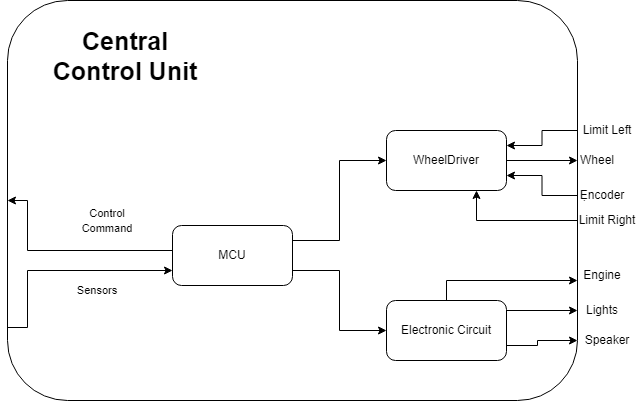

The diagram above was exported from draw.io. Its source (the exported page's mxGraphModel, read from the mxfile embedded in the PNG):
<mxGraphModel dx="1038" dy="539" grid="1" gridSize="10" guides="1" tooltips="1" connect="1" arrows="1" fold="1" page="1" pageScale="1" pageWidth="827" pageHeight="1169" math="0" shadow="0">
  <root>
    <mxCell id="v4wso5VzMK_vv8SNtPKY-0" />
    <mxCell id="v4wso5VzMK_vv8SNtPKY-1" parent="v4wso5VzMK_vv8SNtPKY-0" />
    <mxCell id="n-Za2NXZSFSyUgk2WJpS-0" value="" style="rounded=1;whiteSpace=wrap;html=1;" parent="v4wso5VzMK_vv8SNtPKY-1" vertex="1">
      <mxGeometry x="140" y="120" width="570" height="290" as="geometry" />
    </mxCell>
    <mxCell id="s0f6g825HTUJR7MMRC41-0" value="&lt;font size=&quot;1&quot;&gt;&lt;b style=&quot;font-size: 25px&quot;&gt;Central Control Unit&lt;/b&gt;&lt;/font&gt;" style="text;html=1;strokeColor=none;fillColor=none;align=center;verticalAlign=middle;whiteSpace=wrap;rounded=0;fontSize=17;" parent="v4wso5VzMK_vv8SNtPKY-1" vertex="1">
      <mxGeometry x="170" y="150" width="156" height="30" as="geometry" />
    </mxCell>
    <mxCell id="3HgLeVMAfCF0QljjREOf-0" style="edgeStyle=orthogonalEdgeStyle;rounded=0;orthogonalLoop=1;jettySize=auto;html=1;exitX=1;exitY=0.25;exitDx=0;exitDy=0;entryX=0;entryY=0.5;entryDx=0;entryDy=0;" parent="v4wso5VzMK_vv8SNtPKY-1" source="9ygIiBp1rzSi8tKooOjG-0" target="QXOdXlcgtPgMnmS1Lq91-0" edge="1">
      <mxGeometry relative="1" as="geometry" />
    </mxCell>
    <mxCell id="3HgLeVMAfCF0QljjREOf-1" style="edgeStyle=orthogonalEdgeStyle;rounded=0;orthogonalLoop=1;jettySize=auto;html=1;exitX=1;exitY=0.75;exitDx=0;exitDy=0;entryX=0;entryY=0.5;entryDx=0;entryDy=0;" parent="v4wso5VzMK_vv8SNtPKY-1" source="9ygIiBp1rzSi8tKooOjG-0" target="rVEn7cw85ESmH3yA987b-0" edge="1">
      <mxGeometry relative="1" as="geometry" />
    </mxCell>
    <mxCell id="9ygIiBp1rzSi8tKooOjG-0" value="MCU" style="rounded=1;whiteSpace=wrap;html=1;" parent="v4wso5VzMK_vv8SNtPKY-1" vertex="1">
      <mxGeometry x="305" y="235" width="120" height="60" as="geometry" />
    </mxCell>
    <mxCell id="m_JaRJU72RNmFCEtYwQz-1" style="edgeStyle=orthogonalEdgeStyle;rounded=0;orthogonalLoop=1;jettySize=auto;html=1;exitX=1;exitY=0.25;exitDx=0;exitDy=0;entryX=1;entryY=0.25;entryDx=0;entryDy=0;" parent="v4wso5VzMK_vv8SNtPKY-1" source="QXOdXlcgtPgMnmS1Lq91-0" target="n-Za2NXZSFSyUgk2WJpS-0" edge="1">
      <mxGeometry relative="1" as="geometry">
        <Array as="points">
          <mxPoint x="659" y="215" />
          <mxPoint x="659" y="193" />
          <mxPoint x="670" y="193" />
        </Array>
      </mxGeometry>
    </mxCell>
    <mxCell id="QXOdXlcgtPgMnmS1Lq91-0" value="WheelDriver" style="rounded=1;whiteSpace=wrap;html=1;" parent="v4wso5VzMK_vv8SNtPKY-1" vertex="1">
      <mxGeometry x="519" y="200" width="120" height="60" as="geometry" />
    </mxCell>
    <mxCell id="Uyssgaddv-JBx9JLhgEh-0" style="edgeStyle=orthogonalEdgeStyle;rounded=0;orthogonalLoop=1;jettySize=auto;html=1;entryX=1;entryY=0.5;entryDx=0;entryDy=0;" parent="v4wso5VzMK_vv8SNtPKY-1" source="rVEn7cw85ESmH3yA987b-0" target="n-Za2NXZSFSyUgk2WJpS-0" edge="1">
      <mxGeometry relative="1" as="geometry">
        <Array as="points">
          <mxPoint x="660" y="290" />
          <mxPoint x="660" y="265" />
        </Array>
      </mxGeometry>
    </mxCell>
    <mxCell id="hZmsHU2NAUMAKX5w0jSt-0" style="edgeStyle=orthogonalEdgeStyle;rounded=0;orthogonalLoop=1;jettySize=auto;html=1;exitX=1;exitY=0.5;exitDx=0;exitDy=0;" parent="v4wso5VzMK_vv8SNtPKY-1" source="rVEn7cw85ESmH3yA987b-0" edge="1">
      <mxGeometry relative="1" as="geometry">
        <mxPoint x="711" y="290" as="targetPoint" />
        <Array as="points">
          <mxPoint x="670" y="300" />
          <mxPoint x="670" y="290" />
          <mxPoint x="711" y="290" />
        </Array>
      </mxGeometry>
    </mxCell>
    <mxCell id="hZmsHU2NAUMAKX5w0jSt-1" style="edgeStyle=orthogonalEdgeStyle;rounded=0;orthogonalLoop=1;jettySize=auto;html=1;exitX=1;exitY=0.75;exitDx=0;exitDy=0;" parent="v4wso5VzMK_vv8SNtPKY-1" source="rVEn7cw85ESmH3yA987b-0" edge="1">
      <mxGeometry relative="1" as="geometry">
        <mxPoint x="710" y="310" as="targetPoint" />
        <Array as="points">
          <mxPoint x="670" y="315" />
          <mxPoint x="670" y="310" />
          <mxPoint x="710" y="310" />
        </Array>
      </mxGeometry>
    </mxCell>
    <mxCell id="rVEn7cw85ESmH3yA987b-0" value="Electronic Circuit" style="rounded=1;whiteSpace=wrap;html=1;" parent="v4wso5VzMK_vv8SNtPKY-1" vertex="1">
      <mxGeometry x="519" y="270" width="120" height="60" as="geometry" />
    </mxCell>
    <mxCell id="-DabGHAFdIvnm0GLSQsD-0" value="Engine" style="text;html=1;strokeColor=none;fillColor=none;align=center;verticalAlign=middle;whiteSpace=wrap;rounded=0;" parent="v4wso5VzMK_vv8SNtPKY-1" vertex="1">
      <mxGeometry x="655" y="240" width="50" height="20" as="geometry" />
    </mxCell>
    <mxCell id="-DabGHAFdIvnm0GLSQsD-1" value="Light" style="text;html=1;strokeColor=none;fillColor=none;align=center;verticalAlign=middle;whiteSpace=wrap;rounded=0;" parent="v4wso5VzMK_vv8SNtPKY-1" vertex="1">
      <mxGeometry x="660" y="270" width="50" height="20" as="geometry" />
    </mxCell>
    <mxCell id="-DabGHAFdIvnm0GLSQsD-2" value="Speaker" style="text;html=1;strokeColor=none;fillColor=none;align=center;verticalAlign=middle;whiteSpace=wrap;rounded=0;" parent="v4wso5VzMK_vv8SNtPKY-1" vertex="1">
      <mxGeometry x="665" y="320" width="40" height="20" as="geometry" />
    </mxCell>
    <mxCell id="-DabGHAFdIvnm0GLSQsD-3" value="Wheel" style="text;html=1;strokeColor=none;fillColor=none;align=center;verticalAlign=middle;whiteSpace=wrap;rounded=0;" parent="v4wso5VzMK_vv8SNtPKY-1" vertex="1">
      <mxGeometry x="660" y="170" width="40" height="20" as="geometry" />
    </mxCell>
    <mxCell id="-DabGHAFdIvnm0GLSQsD-5" style="edgeStyle=orthogonalEdgeStyle;rounded=0;orthogonalLoop=1;jettySize=auto;html=1;exitX=0;exitY=0.25;exitDx=0;exitDy=0;entryX=0;entryY=0.25;entryDx=0;entryDy=0;startArrow=classic;startFill=1;" parent="v4wso5VzMK_vv8SNtPKY-1" source="n-Za2NXZSFSyUgk2WJpS-0" target="9ygIiBp1rzSi8tKooOjG-0" edge="1">
      <mxGeometry relative="1" as="geometry">
        <Array as="points">
          <mxPoint x="160" y="193" />
          <mxPoint x="160" y="250" />
        </Array>
      </mxGeometry>
    </mxCell>
    <mxCell id="-DabGHAFdIvnm0GLSQsD-6" value="&lt;font style=&quot;font-size: 11px&quot;&gt;Control Command&lt;/font&gt;" style="text;html=1;strokeColor=none;fillColor=none;align=center;verticalAlign=middle;whiteSpace=wrap;rounded=0;" parent="v4wso5VzMK_vv8SNtPKY-1" vertex="1">
      <mxGeometry x="210" y="215" width="60" height="30" as="geometry" />
    </mxCell>
    <mxCell id="yOpqz85lqStMhPL6H59s-1" style="edgeStyle=orthogonalEdgeStyle;rounded=0;orthogonalLoop=1;jettySize=auto;html=1;exitX=0;exitY=0.75;exitDx=0;exitDy=0;entryX=0;entryY=0.75;entryDx=0;entryDy=0;fontSize=11;" parent="v4wso5VzMK_vv8SNtPKY-1" source="n-Za2NXZSFSyUgk2WJpS-0" target="9ygIiBp1rzSi8tKooOjG-0" edge="1">
      <mxGeometry relative="1" as="geometry">
        <Array as="points">
          <mxPoint x="160" y="337" />
          <mxPoint x="160" y="280" />
        </Array>
      </mxGeometry>
    </mxCell>
    <mxCell id="yOpqz85lqStMhPL6H59s-2" value="Sensors" style="text;html=1;strokeColor=none;fillColor=none;align=center;verticalAlign=middle;whiteSpace=wrap;rounded=0;fontSize=11;" parent="v4wso5VzMK_vv8SNtPKY-1" vertex="1">
      <mxGeometry x="200" y="285" width="60" height="30" as="geometry" />
    </mxCell>
  </root>
</mxGraphModel>